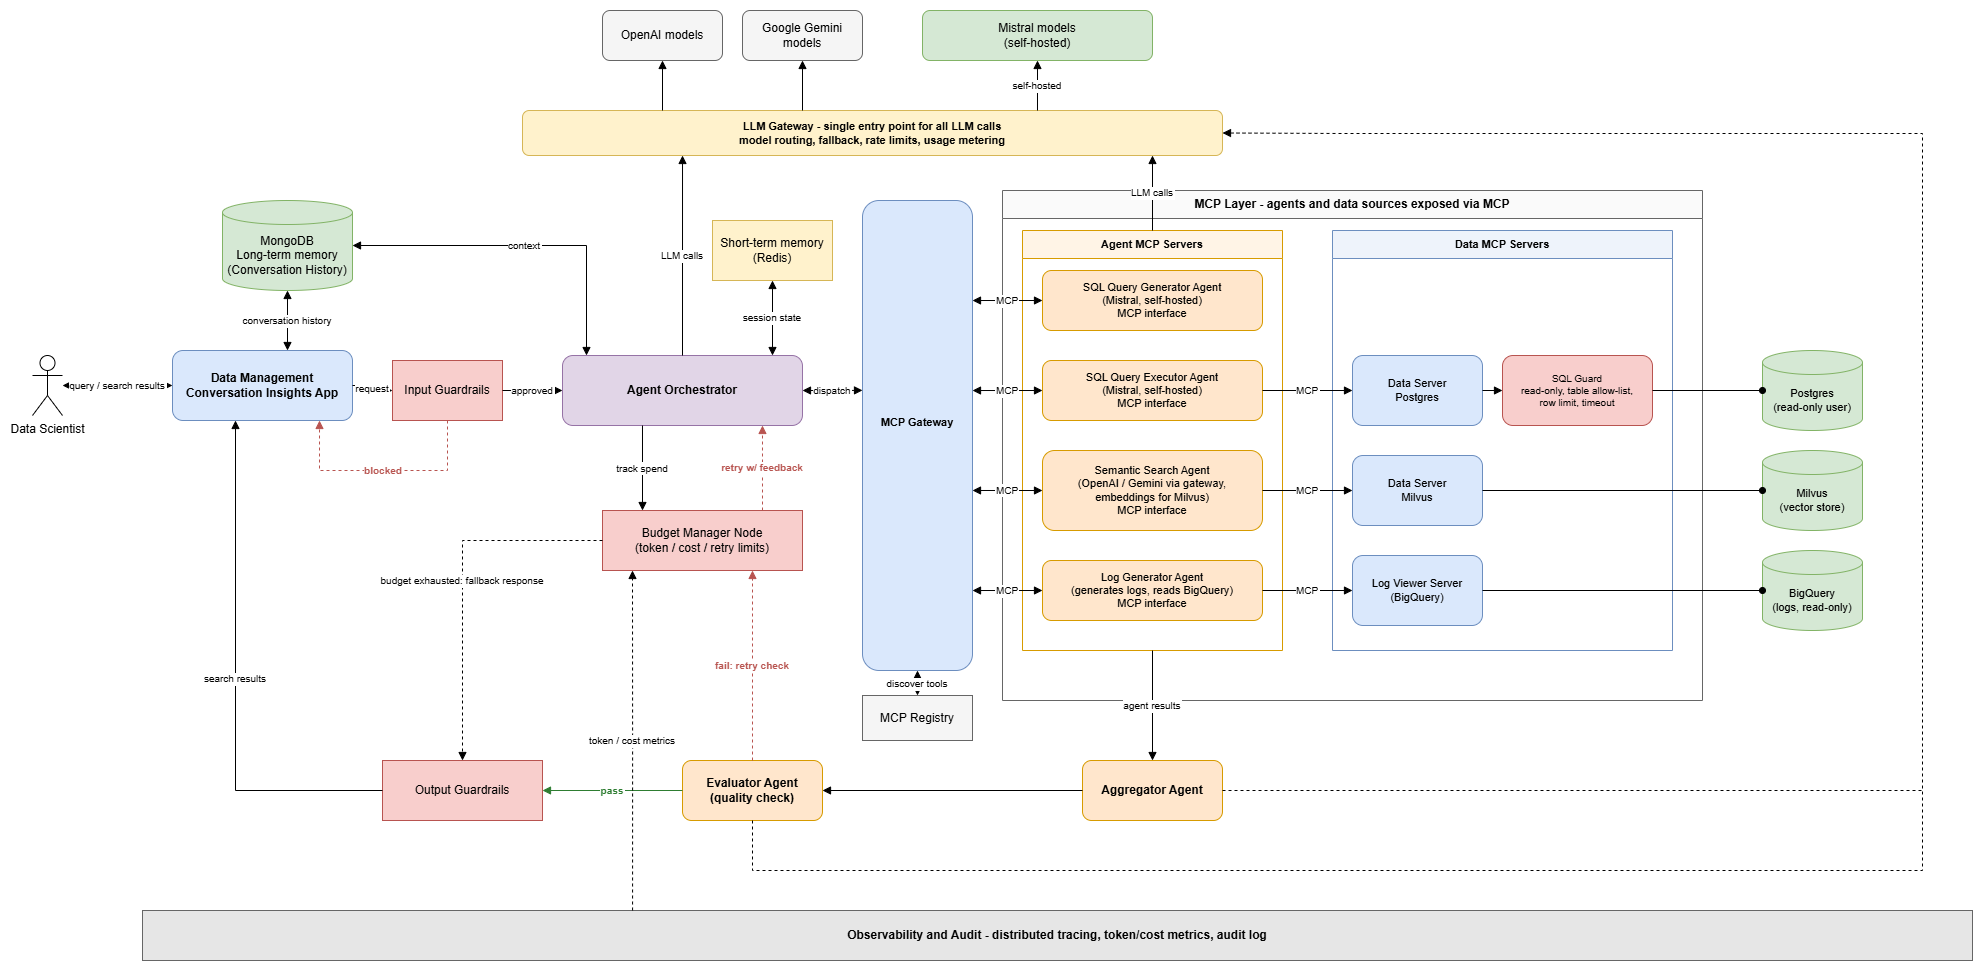

The diagram above was exported from draw.io. Its source (the exported page's mxGraphModel, read from the mxfile embedded in the PNG):
<mxGraphModel dx="3028" dy="1707" grid="1" gridSize="10" guides="1" tooltips="1" connect="1" arrows="1" fold="1" page="1" pageScale="1" pageWidth="2000" pageHeight="1000" math="0" shadow="0">
  <root>
    <mxCell id="0" />
    <mxCell id="1" parent="0" />
    <mxCell id="actor" parent="1" style="shape=umlActor;verticalLabelPosition=bottom;verticalAlign=top;html=1;outlineConnect=0;" value="Data Scientist" vertex="1">
      <mxGeometry height="60" width="30" x="-90" y="325" as="geometry" />
    </mxCell>
    <mxCell id="dmapp" parent="1" style="rounded=1;whiteSpace=wrap;fillColor=#dae8fc;strokeColor=#6c8ebf;fontStyle=1;" value="Data Management Conversation Insights App" vertex="1">
      <mxGeometry height="70" width="180" x="50" y="320" as="geometry" />
    </mxCell>
    <mxCell id="inguard" parent="1" style="rounded=0;whiteSpace=wrap;fillColor=#f8cecc;strokeColor=#b85450;" value="Input Guardrails" vertex="1">
      <mxGeometry height="60" width="110" x="270" y="330" as="geometry" />
    </mxCell>
    <mxCell id="orch" parent="1" style="rounded=1;whiteSpace=wrap;fillColor=#e1d5e7;strokeColor=#9673a6;fontStyle=1;" value="Agent Orchestrator" vertex="1">
      <mxGeometry height="70" width="240" x="440" y="325" as="geometry" />
    </mxCell>
    <mxCell id="mongo" parent="1" style="shape=cylinder3;whiteSpace=wrap;boundedLbl=1;backgroundOutline=1;size=12;fillColor=#d5e8d4;strokeColor=#82b366;" value="MongoDB&#10;Long-term memory&#10;(Conversation History)" vertex="1">
      <mxGeometry height="90" width="130" x="100" y="170" as="geometry" />
    </mxCell>
    <mxCell id="stm" parent="1" style="rounded=0;whiteSpace=wrap;fillColor=#fff2cc;strokeColor=#d6b656;" value="Short-term memory&#10;(Redis)" vertex="1">
      <mxGeometry height="60" width="120" x="590" y="190" as="geometry" />
    </mxCell>
    <mxCell id="budget" parent="1" style="rounded=0;whiteSpace=wrap;fillColor=#f8cecc;strokeColor=#b85450;" value="Budget Manager Node&#10;(token / cost / retry limits)" vertex="1">
      <mxGeometry height="60" width="200" x="480" y="480" as="geometry" />
    </mxCell>
    <mxCell id="m_openai" parent="1" style="rounded=1;whiteSpace=wrap;fillColor=#f5f5f5;strokeColor=#666666;" value="OpenAI models" vertex="1">
      <mxGeometry height="50" width="120" x="480" y="-20" as="geometry" />
    </mxCell>
    <mxCell id="m_gemini" parent="1" style="rounded=1;whiteSpace=wrap;fillColor=#f5f5f5;strokeColor=#666666;" value="Google Gemini models" vertex="1">
      <mxGeometry height="50" width="120" x="620" y="-20" as="geometry" />
    </mxCell>
    <mxCell id="m_mistral" parent="1" style="rounded=1;whiteSpace=wrap;fillColor=#d5e8d4;strokeColor=#82b366;" value="Mistral models&#10;(self-hosted)" vertex="1">
      <mxGeometry height="50" width="230" x="800" y="-20" as="geometry" />
    </mxCell>
    <mxCell id="gateway" parent="1" style="rounded=1;whiteSpace=wrap;fillColor=#fff2cc;strokeColor=#d6b656;fontStyle=1;fontSize=11;" value="LLM Gateway - single entry point for all LLM calls&#10;model routing, fallback, rate limits, usage metering" vertex="1">
      <mxGeometry height="45" width="700" x="400" y="80" as="geometry" />
    </mxCell>
    <mxCell id="mcpgw" parent="1" style="rounded=1;whiteSpace=wrap;fillColor=#dae8fc;strokeColor=#6c8ebf;fontStyle=1;fontSize=11;" value="MCP Gateway&#10;&#10;" vertex="1">
      <mxGeometry height="470" width="110" x="740" y="170" as="geometry" />
    </mxCell>
    <mxCell id="registry" parent="1" style="rounded=0;whiteSpace=wrap;fillColor=#f5f5f5;strokeColor=#666666;" value="MCP Registry" vertex="1">
      <mxGeometry height="45" width="110" x="740" y="665" as="geometry" />
    </mxCell>
    <mxCell id="mcplayer" parent="1" style="swimlane;whiteSpace=wrap;startSize=28;fillColor=#fafafa;strokeColor=#666666;fontStyle=1;" value="MCP Layer - agents and data sources exposed via MCP" vertex="1">
      <mxGeometry height="510" width="700" x="880" y="160" as="geometry" />
    </mxCell>
    <mxCell id="agentsub" parent="mcplayer" style="swimlane;whiteSpace=wrap;startSize=28;fillColor=#fff4e6;strokeColor=#d79b00;fontStyle=1;fontSize=11;" value="Agent MCP Servers" vertex="1">
      <mxGeometry height="420" width="260" x="20" y="40" as="geometry" />
    </mxCell>
    <mxCell id="sqlgen" parent="agentsub" style="rounded=1;whiteSpace=wrap;fillColor=#ffe6cc;strokeColor=#d79b00;fontSize=11;" value="SQL Query Generator Agent&#10;(Mistral, self-hosted)&#10;MCP interface" vertex="1">
      <mxGeometry height="60" width="220" x="20" y="40" as="geometry" />
    </mxCell>
    <mxCell id="sqlexec" parent="agentsub" style="rounded=1;whiteSpace=wrap;fillColor=#ffe6cc;strokeColor=#d79b00;fontSize=11;" value="SQL Query Executor Agent&#10;(Mistral, self-hosted)&#10;MCP interface" vertex="1">
      <mxGeometry height="60" width="220" x="20" y="130" as="geometry" />
    </mxCell>
    <mxCell id="semantic" parent="agentsub" style="rounded=1;whiteSpace=wrap;fillColor=#ffe6cc;strokeColor=#d79b00;fontSize=11;" value="Semantic Search Agent&#10;(OpenAI / Gemini via gateway,&#10;embeddings for Milvus)&#10;MCP interface" vertex="1">
      <mxGeometry height="80" width="220" x="20" y="220" as="geometry" />
    </mxCell>
    <mxCell id="loggen" parent="agentsub" style="rounded=1;whiteSpace=wrap;fillColor=#ffe6cc;strokeColor=#d79b00;fontSize=11;" value="Log Generator Agent&#10;(generates logs, reads BigQuery)&#10;MCP interface" vertex="1">
      <mxGeometry height="60" width="220" x="20" y="330" as="geometry" />
    </mxCell>
    <mxCell id="datasub" parent="mcplayer" style="swimlane;whiteSpace=wrap;startSize=28;fillColor=#eef3fb;strokeColor=#6c8ebf;fontStyle=1;fontSize=11;" value="Data MCP Servers" vertex="1">
      <mxGeometry height="420" width="340" x="330" y="40" as="geometry" />
    </mxCell>
    <mxCell id="srvpg" parent="datasub" style="rounded=1;whiteSpace=wrap;fillColor=#dae8fc;strokeColor=#6c8ebf;fontSize=11;" value="Data Server&#10;Postgres" vertex="1">
      <mxGeometry height="70" width="130" x="20" y="125" as="geometry" />
    </mxCell>
    <mxCell id="guard" parent="datasub" style="rounded=1;whiteSpace=wrap;fillColor=#f8cecc;strokeColor=#b85450;fontSize=10;" value="SQL Guard&#10;read-only, table allow-list,&#10;row limit, timeout" vertex="1">
      <mxGeometry height="70" width="150" x="170" y="125" as="geometry" />
    </mxCell>
    <mxCell id="srvmv" parent="datasub" style="rounded=1;whiteSpace=wrap;fillColor=#dae8fc;strokeColor=#6c8ebf;fontSize=11;" value="Data Server&#10;Milvus" vertex="1">
      <mxGeometry height="70" width="130" x="20" y="225" as="geometry" />
    </mxCell>
    <mxCell id="srvlog" parent="datasub" style="rounded=1;whiteSpace=wrap;fillColor=#dae8fc;strokeColor=#6c8ebf;fontSize=11;" value="Log Viewer Server&#10;(BigQuery)" vertex="1">
      <mxGeometry height="70" width="130" x="20" y="325" as="geometry" />
    </mxCell>
    <mxCell id="e_pg1" edge="1" parent="datasub" source="srvpg" style="edgeStyle=orthogonalEdgeStyle;rounded=0;endArrow=block;endFill=1;fontSize=10;labelBackgroundColor=#ffffff;" target="guard" value="">
      <mxGeometry relative="1" as="geometry" />
    </mxCell>
    <mxCell id="dbpg" parent="1" style="shape=cylinder3;whiteSpace=wrap;boundedLbl=1;backgroundOutline=1;size=12;fillColor=#d5e8d4;strokeColor=#82b366;fontSize=11;" value="Postgres&#10;(read-only user)" vertex="1">
      <mxGeometry height="80" width="100" x="1640" y="320" as="geometry" />
    </mxCell>
    <mxCell id="dbmv" parent="1" style="shape=cylinder3;whiteSpace=wrap;boundedLbl=1;backgroundOutline=1;size=12;fillColor=#d5e8d4;strokeColor=#82b366;fontSize=11;" value="Milvus&#10;(vector store)" vertex="1">
      <mxGeometry height="80" width="100" x="1640" y="420" as="geometry" />
    </mxCell>
    <mxCell id="dbbq" parent="1" style="shape=cylinder3;whiteSpace=wrap;boundedLbl=1;backgroundOutline=1;size=12;fillColor=#d5e8d4;strokeColor=#82b366;fontSize=11;" value="BigQuery&#10;(logs, read-only)" vertex="1">
      <mxGeometry height="80" width="100" x="1640" y="520" as="geometry" />
    </mxCell>
    <mxCell id="agg" parent="1" style="rounded=1;whiteSpace=wrap;fillColor=#ffe6cc;strokeColor=#d79b00;fontStyle=1;" value="Aggregator Agent" vertex="1">
      <mxGeometry height="60" width="140" x="960" y="730" as="geometry" />
    </mxCell>
    <mxCell id="eval" parent="1" style="rounded=1;whiteSpace=wrap;fillColor=#ffe6cc;strokeColor=#d79b00;fontStyle=1;" value="Evaluator Agent&#10;(quality check)" vertex="1">
      <mxGeometry height="60" width="140" x="560" y="730" as="geometry" />
    </mxCell>
    <mxCell id="outguard" parent="1" style="rounded=0;whiteSpace=wrap;fillColor=#f8cecc;strokeColor=#b85450;" value="Output Guardrails" vertex="1">
      <mxGeometry height="60" width="160" x="260" y="730" as="geometry" />
    </mxCell>
    <mxCell id="obs" parent="1" style="rounded=0;whiteSpace=wrap;fillColor=#e6e6e6;strokeColor=#666666;fontStyle=1;" value="Observability and Audit - distributed tracing, token/cost metrics, audit log" vertex="1">
      <mxGeometry height="50" width="1830" x="20" y="880" as="geometry" />
    </mxCell>
    <mxCell id="e_actor" edge="1" parent="1" source="actor" style="edgeStyle=orthogonalEdgeStyle;rounded=0;endArrow=block;endFill=1;fontSize=10;labelBackgroundColor=#ffffff;startArrow=block;startFill=1;" target="dmapp" value="query / search results">
      <mxGeometry relative="1" as="geometry" />
    </mxCell>
    <mxCell id="e_in1" edge="1" parent="1" source="dmapp" style="edgeStyle=orthogonalEdgeStyle;rounded=0;endArrow=block;endFill=1;fontSize=10;labelBackgroundColor=#ffffff;" target="inguard" value="request">
      <mxGeometry relative="1" as="geometry" />
    </mxCell>
    <mxCell id="e_in2" edge="1" parent="1" source="inguard" style="edgeStyle=orthogonalEdgeStyle;rounded=0;endArrow=block;endFill=1;fontSize=10;labelBackgroundColor=#ffffff;" target="orch" value="approved">
      <mxGeometry relative="1" as="geometry" />
    </mxCell>
    <mxCell id="e_block" edge="1" parent="1" source="inguard" style="edgeStyle=orthogonalEdgeStyle;rounded=0;endArrow=block;endFill=1;fontSize=10;labelBackgroundColor=#ffffff;strokeColor=#b85450;fontColor=#b85450;fontStyle=1;dashed=1;exitX=0.5;exitY=1;exitDx=0;exitDy=0;entryX=0.8167;entryY=1;entryDx=0;entryDy=0;" target="dmapp" value="blocked">
      <mxGeometry relative="1" as="geometry">
        <Array as="points">
          <mxPoint x="325" y="440" />
          <mxPoint x="197" y="440" />
        </Array>
      </mxGeometry>
    </mxCell>
    <mxCell id="e_hist" edge="1" parent="1" source="dmapp" style="edgeStyle=orthogonalEdgeStyle;rounded=0;endArrow=block;endFill=1;fontSize=10;labelBackgroundColor=#ffffff;startArrow=block;startFill=1;exitX=0.6389;exitY=0;exitDx=0;exitDy=0;entryX=0.5;entryY=1;entryDx=0;entryDy=0;" target="mongo" value="conversation history">
      <mxGeometry relative="1" as="geometry" />
    </mxCell>
    <mxCell id="e_ctx" edge="1" parent="1" source="mongo" style="edgeStyle=orthogonalEdgeStyle;rounded=0;endArrow=block;endFill=1;fontSize=10;labelBackgroundColor=#ffffff;startArrow=block;startFill=1;exitX=1;exitY=0.5;exitDx=0;exitDy=0;entryX=0.1;entryY=0;entryDx=0;entryDy=0;" target="orch" value="context">
      <mxGeometry relative="1" as="geometry">
        <Array as="points">
          <mxPoint x="464" y="215" />
        </Array>
      </mxGeometry>
    </mxCell>
    <mxCell id="e_stm" edge="1" parent="1" source="orch" style="edgeStyle=orthogonalEdgeStyle;rounded=0;endArrow=block;endFill=1;fontSize=10;labelBackgroundColor=#ffffff;startArrow=block;startFill=1;exitX=0.875;exitY=0;exitDx=0;exitDy=0;entryX=0.5;entryY=1;entryDx=0;entryDy=0;" target="stm" value="session state">
      <mxGeometry relative="1" as="geometry" />
    </mxCell>
    <mxCell id="e_disp" edge="1" parent="1" source="orch" style="edgeStyle=orthogonalEdgeStyle;rounded=0;endArrow=block;endFill=1;fontSize=10;labelBackgroundColor=#ffffff;startArrow=block;startFill=1;exitX=1;exitY=0.5;exitDx=0;exitDy=0;entryX=0;entryY=0.404;entryDx=0;entryDy=0;" target="mcpgw" value="dispatch">
      <mxGeometry relative="1" as="geometry" />
    </mxCell>
    <mxCell id="e_spend" edge="1" parent="1" source="orch" style="edgeStyle=orthogonalEdgeStyle;rounded=0;endArrow=block;endFill=1;fontSize=10;labelBackgroundColor=#ffffff;exitX=0.3333;exitY=1;exitDx=0;exitDy=0;entryX=0.2;entryY=0;entryDx=0;entryDy=0;" target="budget" value="track spend">
      <mxGeometry relative="1" as="geometry" />
    </mxCell>
    <mxCell id="e_retry" edge="1" parent="1" source="budget" style="edgeStyle=orthogonalEdgeStyle;rounded=0;endArrow=block;endFill=1;fontSize=10;labelBackgroundColor=#ffffff;strokeColor=#b85450;fontColor=#b85450;fontStyle=1;dashed=1;exitX=0.8;exitY=0;exitDx=0;exitDy=0;entryX=0.8333;entryY=1;entryDx=0;entryDy=0;" target="orch" value="retry w/ feedback">
      <mxGeometry relative="1" as="geometry" />
    </mxCell>
    <mxCell id="e_llm_orch" edge="1" parent="1" source="orch" style="edgeStyle=orthogonalEdgeStyle;rounded=0;endArrow=block;endFill=1;fontSize=10;labelBackgroundColor=#ffffff;exitX=0.5;exitY=0;exitDx=0;exitDy=0;entryX=0.2286;entryY=1;entryDx=0;entryDy=0;" target="gateway" value="LLM calls">
      <mxGeometry relative="1" as="geometry" />
    </mxCell>
    <mxCell id="e_llm_agents" edge="1" parent="1" source="agentsub" style="edgeStyle=orthogonalEdgeStyle;rounded=0;endArrow=block;endFill=1;fontSize=10;labelBackgroundColor=#ffffff;exitX=0.5;exitY=0;exitDx=0;exitDy=0;entryX=0.9;entryY=1;entryDx=0;entryDy=0;" target="gateway" value="LLM calls">
      <mxGeometry relative="1" as="geometry" />
    </mxCell>
    <mxCell id="e_llm_eval" edge="1" parent="1" source="eval" style="edgeStyle=orthogonalEdgeStyle;rounded=0;endArrow=block;endFill=1;fontSize=10;labelBackgroundColor=#ffffff;exitX=0.5;exitY=1;exitDx=0;exitDy=0;entryX=1;entryY=0.5;entryDx=0;entryDy=0;dashed=1;" target="gateway" value="">
      <mxGeometry relative="1" as="geometry">
        <Array as="points">
          <mxPoint x="630" y="840" />
          <mxPoint x="1800" y="840" />
          <mxPoint x="1800" y="103" />
          <mxPoint x="1220" y="103" />
        </Array>
      </mxGeometry>
    </mxCell>
    <mxCell id="e_gw1" edge="1" parent="1" source="gateway" style="edgeStyle=orthogonalEdgeStyle;rounded=0;endArrow=block;endFill=1;fontSize=10;labelBackgroundColor=#ffffff;exitX=0.2;exitY=0;exitDx=0;exitDy=0;entryX=0.5;entryY=1;entryDx=0;entryDy=0;" target="m_openai" value="">
      <mxGeometry relative="1" as="geometry" />
    </mxCell>
    <mxCell id="e_gw2" edge="1" parent="1" source="gateway" style="edgeStyle=orthogonalEdgeStyle;rounded=0;endArrow=block;endFill=1;fontSize=10;labelBackgroundColor=#ffffff;exitX=0.4;exitY=0;exitDx=0;exitDy=0;entryX=0.5;entryY=1;entryDx=0;entryDy=0;" target="m_gemini" value="">
      <mxGeometry relative="1" as="geometry" />
    </mxCell>
    <mxCell id="e_gw3" edge="1" parent="1" source="gateway" style="edgeStyle=orthogonalEdgeStyle;rounded=0;endArrow=block;endFill=1;fontSize=10;labelBackgroundColor=#ffffff;exitX=0.7357;exitY=0;exitDx=0;exitDy=0;entryX=0.5;entryY=1;entryDx=0;entryDy=0;" target="m_mistral" value="self-hosted">
      <mxGeometry relative="1" as="geometry" />
    </mxCell>
    <mxCell id="e_a0" edge="1" parent="1" source="mcpgw" style="edgeStyle=orthogonalEdgeStyle;rounded=0;endArrow=block;endFill=1;fontSize=10;labelBackgroundColor=#ffffff;startArrow=block;startFill=1;exitX=1;exitY=0.2128;exitDx=0;exitDy=0;entryX=0;entryY=0.5;entryDx=0;entryDy=0;" target="sqlgen" value="MCP">
      <mxGeometry relative="1" as="geometry" />
    </mxCell>
    <mxCell id="e_a1" edge="1" parent="1" source="mcpgw" style="edgeStyle=orthogonalEdgeStyle;rounded=0;endArrow=block;endFill=1;fontSize=10;labelBackgroundColor=#ffffff;startArrow=block;startFill=1;exitX=1;exitY=0.4043;exitDx=0;exitDy=0;entryX=0;entryY=0.5;entryDx=0;entryDy=0;" target="sqlexec" value="MCP">
      <mxGeometry relative="1" as="geometry" />
    </mxCell>
    <mxCell id="e_a2" edge="1" parent="1" source="mcpgw" style="edgeStyle=orthogonalEdgeStyle;rounded=0;endArrow=block;endFill=1;fontSize=10;labelBackgroundColor=#ffffff;startArrow=block;startFill=1;exitX=1;exitY=0.617;exitDx=0;exitDy=0;entryX=0;entryY=0.5;entryDx=0;entryDy=0;" target="semantic" value="MCP">
      <mxGeometry relative="1" as="geometry" />
    </mxCell>
    <mxCell id="e_a3" edge="1" parent="1" source="mcpgw" style="edgeStyle=orthogonalEdgeStyle;rounded=0;endArrow=block;endFill=1;fontSize=10;labelBackgroundColor=#ffffff;startArrow=block;startFill=1;exitX=1;exitY=0.8298;exitDx=0;exitDy=0;entryX=0;entryY=0.5;entryDx=0;entryDy=0;" target="loggen" value="MCP">
      <mxGeometry relative="1" as="geometry" />
    </mxCell>
    <mxCell id="e_reg" edge="1" parent="1" source="mcpgw" style="edgeStyle=orthogonalEdgeStyle;rounded=0;endArrow=block;endFill=1;fontSize=10;labelBackgroundColor=#ffffff;startArrow=block;startFill=1;dashed=1;exitX=0.5;exitY=1;exitDx=0;exitDy=0;entryX=0.5;entryY=0;entryDx=0;entryDy=0;" target="registry" value="discover tools">
      <mxGeometry relative="1" as="geometry" />
    </mxCell>
    <mxCell id="e_d1" edge="1" parent="1" source="sqlexec" style="edgeStyle=orthogonalEdgeStyle;rounded=0;endArrow=block;endFill=1;fontSize=10;labelBackgroundColor=#ffffff;exitX=1;exitY=0.5;exitDx=0;exitDy=0;entryX=0;entryY=0.5;entryDx=0;entryDy=0;" target="srvpg" value="MCP">
      <mxGeometry relative="1" as="geometry" />
    </mxCell>
    <mxCell id="e_d2" edge="1" parent="1" source="semantic" style="edgeStyle=orthogonalEdgeStyle;rounded=0;endArrow=block;endFill=1;fontSize=10;labelBackgroundColor=#ffffff;exitX=1;exitY=0.5;exitDx=0;exitDy=0;entryX=0;entryY=0.5;entryDx=0;entryDy=0;" target="srvmv" value="MCP">
      <mxGeometry relative="1" as="geometry" />
    </mxCell>
    <mxCell id="e_d3" edge="1" parent="1" source="loggen" style="edgeStyle=orthogonalEdgeStyle;rounded=0;endArrow=block;endFill=1;fontSize=10;labelBackgroundColor=#ffffff;exitX=1;exitY=0.5;exitDx=0;exitDy=0;entryX=0;entryY=0.5;entryDx=0;entryDy=0;" target="srvlog" value="MCP">
      <mxGeometry relative="1" as="geometry" />
    </mxCell>
    <mxCell id="e_pg2" edge="1" parent="1" source="guard" style="edgeStyle=orthogonalEdgeStyle;rounded=0;endArrow=block;endFill=1;fontSize=10;labelBackgroundColor=#ffffff;endArrow=oval;" target="dbpg" value="">
      <mxGeometry relative="1" as="geometry" />
    </mxCell>
    <mxCell id="e_mv" edge="1" parent="1" source="srvmv" style="edgeStyle=orthogonalEdgeStyle;rounded=0;endArrow=block;endFill=1;fontSize=10;labelBackgroundColor=#ffffff;endArrow=oval;" target="dbmv" value="">
      <mxGeometry relative="1" as="geometry" />
    </mxCell>
    <mxCell id="e_bq" edge="1" parent="1" source="srvlog" style="edgeStyle=orthogonalEdgeStyle;rounded=0;endArrow=block;endFill=1;fontSize=10;labelBackgroundColor=#ffffff;endArrow=oval;" target="dbbq" value="">
      <mxGeometry relative="1" as="geometry" />
    </mxCell>
    <mxCell id="e_agg" edge="1" parent="1" source="agentsub" style="edgeStyle=orthogonalEdgeStyle;rounded=0;endArrow=block;endFill=1;fontSize=10;labelBackgroundColor=#ffffff;exitX=0.5;exitY=1;exitDx=0;exitDy=0;entryX=0.5;entryY=0;entryDx=0;entryDy=0;" target="agg" value="agent results">
      <mxGeometry relative="1" as="geometry" />
    </mxCell>
    <mxCell id="e_ae" edge="1" parent="1" source="agg" style="edgeStyle=orthogonalEdgeStyle;rounded=0;endArrow=block;endFill=1;fontSize=10;labelBackgroundColor=#ffffff;" target="eval" value="">
      <mxGeometry relative="1" as="geometry" />
    </mxCell>
    <mxCell id="e_pass" edge="1" parent="1" source="eval" style="edgeStyle=orthogonalEdgeStyle;rounded=0;endArrow=block;endFill=1;fontSize=10;labelBackgroundColor=#ffffff;strokeColor=#2e7d32;fontColor=#2e7d32;fontStyle=1;" target="outguard" value="pass">
      <mxGeometry relative="1" as="geometry" />
    </mxCell>
    <mxCell id="e_fail" edge="1" parent="1" source="eval" style="edgeStyle=orthogonalEdgeStyle;rounded=0;endArrow=block;endFill=1;fontSize=10;labelBackgroundColor=#ffffff;strokeColor=#b85450;fontColor=#b85450;fontStyle=1;dashed=1;exitX=0.5;exitY=0;exitDx=0;exitDy=0;entryX=0.75;entryY=1;entryDx=0;entryDy=0;" target="budget" value="fail: retry check">
      <mxGeometry relative="1" as="geometry" />
    </mxCell>
    <mxCell id="e_exh" edge="1" parent="1" source="budget" style="edgeStyle=orthogonalEdgeStyle;rounded=0;endArrow=block;endFill=1;fontSize=10;labelBackgroundColor=#ffffff;dashed=1;exitX=0;exitY=0.5;exitDx=0;exitDy=0;entryX=0.5;entryY=0;entryDx=0;entryDy=0;" target="outguard" value="budget exhausted: fallback response">
      <mxGeometry relative="1" as="geometry">
        <Array as="points">
          <mxPoint x="340" y="510" />
        </Array>
      </mxGeometry>
    </mxCell>
    <mxCell id="e_resp" edge="1" parent="1" source="outguard" style="edgeStyle=orthogonalEdgeStyle;rounded=0;endArrow=block;endFill=1;fontSize=10;labelBackgroundColor=#ffffff;exitX=0;exitY=0.5;exitDx=0;exitDy=0;entryX=0.35;entryY=1;entryDx=0;entryDy=0;" target="dmapp" value="search results">
      <mxGeometry relative="1" as="geometry">
        <Array as="points">
          <mxPoint x="113" y="760" />
        </Array>
      </mxGeometry>
    </mxCell>
    <mxCell id="e_obs" edge="1" parent="1" source="obs" style="edgeStyle=orthogonalEdgeStyle;rounded=0;endArrow=block;endFill=1;fontSize=10;labelBackgroundColor=#ffffff;dashed=1;exitX=0.2678;exitY=0;exitDx=0;exitDy=0;entryX=0.15;entryY=1;entryDx=0;entryDy=0;" target="budget" value="token / cost metrics">
      <mxGeometry relative="1" as="geometry" />
    </mxCell>
    <mxCell id="ALnOXtTyyK6f1vp5CDiC-1" edge="1" parent="1" source="agg" style="endArrow=none;dashed=1;html=1;rounded=0;exitX=1;exitY=0.5;exitDx=0;exitDy=0;" value="">
      <mxGeometry height="50" relative="1" width="50" as="geometry">
        <mxPoint x="1450" y="500" as="sourcePoint" />
        <mxPoint x="1800" y="760" as="targetPoint" />
      </mxGeometry>
    </mxCell>
  </root>
</mxGraphModel>